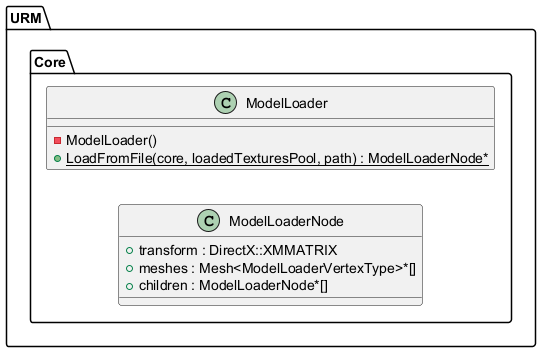

The diagram above was rendered by PlantUML. Its source (embedded in the PNG):
@startuml
left to right direction





/' Objects '/

namespace URM {
	namespace Core {
		class ModelLoader {
			-ModelLoader()
			+{static} LoadFromFile(core, loadedTexturesPool, path) : ModelLoaderNode*
		}

		class ModelLoaderNode {
			+transform : DirectX::XMMATRIX
			+meshes : Mesh<ModelLoaderVertexType>*[]
			+children : ModelLoaderNode*[]
		}
	}
}





/' Inheritance relationships '/




/' Aggregation relationships '/







/' Nested objects '/



@enduml